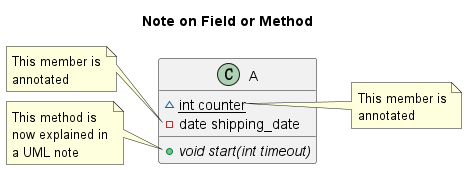

The diagram above was rendered by PlantUML. Its source (embedded in the PNG):
@startuml

title Note on Field or Method

class A {
    ~ {static} int counter
    - date shipping_date
    + void {abstract} start(int timeout)
}

note right of A::counter
    This member is
    annotated
end note

note left of A::shipping_date
    This member is
    annotated
end note

note left of A::start
    This method is
    now explained in
    a UML note
end note

@enduml